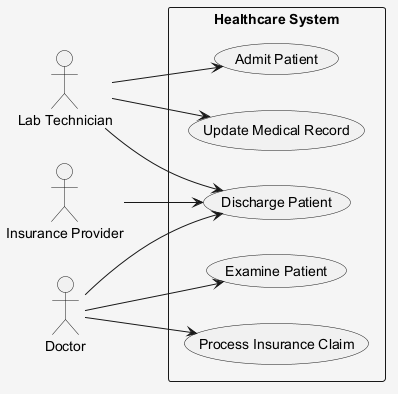

The diagram above was rendered by PlantUML. Its source (embedded in the PNG):
@startuml
skinparam shadowing false
skinparam backgroundColor #F5F5F5
left to right direction
actor "Insurance Provider" as IP
actor "Lab Technician" as LT
actor "Doctor" as D
rectangle "Healthcare System" {
  usecase "Process Insurance Claim" as UC_ProcessInsuranceClaim
  usecase "Examine Patient" as UC_ExaminePatient
  usecase "Discharge Patient" as UC_DischargePatient
  usecase "Update Medical Record" as UC_UpdateMedicalRecord
  usecase "Admit Patient" as UC_AdmitPatient
}
IP --> UC_DischargePatient
LT --> UC_AdmitPatient
LT --> UC_UpdateMedicalRecord
LT --> UC_DischargePatient
D --> UC_ExaminePatient
D --> UC_DischargePatient
D --> UC_ProcessInsuranceClaim
@enduml